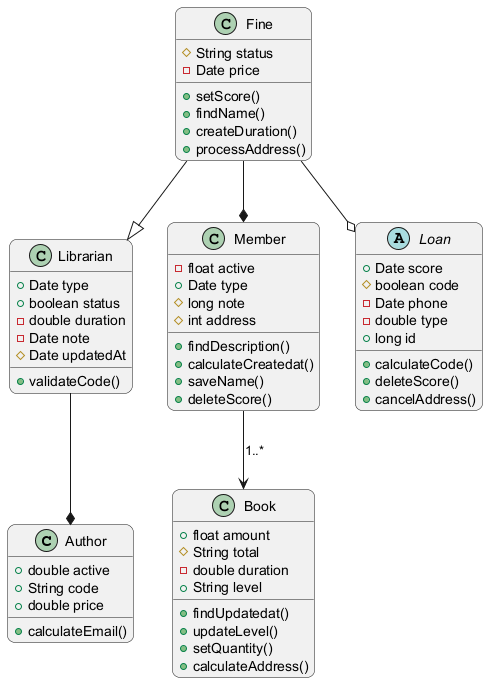

The diagram above was rendered by PlantUML. Its source (embedded in the PNG):
@startuml
skinparam backgroundColor #FFFFFF
skinparam roundCorner 15
class Author {
  +double active
  +String code
  +double price
  +calculateEmail()
}
class Book {
  +float amount
  #String total
  -double duration
  +String level
  +findUpdatedat()
  +updateLevel()
  +setQuantity()
  +calculateAddress()
}
class Fine {
  #String status
  -Date price
  +setScore()
  +findName()
  +createDuration()
  +processAddress()
}
class Librarian {
  +Date type
  +boolean status
  -double duration
  -Date note
  #Date updatedAt
  +validateCode()
}
class Member {
  -float active
  +Date type
  #long note
  #int address
  +findDescription()
  +calculateCreatedat()
  +saveName()
  +deleteScore()
}
abstract class Loan {
  +Date score
  #boolean code
  -Date phone
  -double type
  +long id
  +calculateCode()
  +deleteScore()
  +cancelAddress()
}
Fine --o Loan
Fine --|> Librarian
Librarian --* Author
Fine --* Member
Member --> Book : "1..*"
@enduml